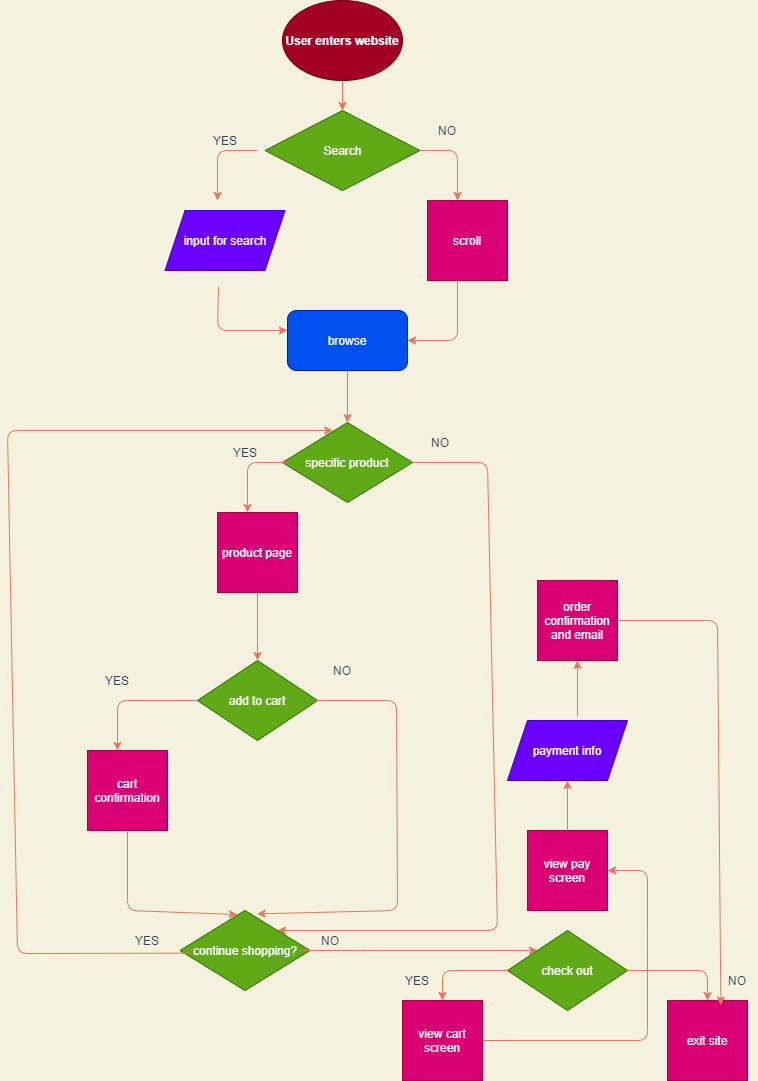

The diagram above was exported from draw.io. Its source (the exported page's mxGraphModel, read from the mxfile embedded in the PNG):
<mxGraphModel dx="735" dy="430" grid="1" gridSize="10" guides="1" tooltips="1" connect="1" arrows="1" fold="1" page="1" pageScale="1" pageWidth="850" pageHeight="1100" background="#F4F1DE" math="0" shadow="0">
  <root>
    <mxCell id="0" />
    <mxCell id="1" parent="0" />
    <mxCell id="3" value="&lt;b&gt;User enters website&lt;/b&gt;" style="ellipse;whiteSpace=wrap;html=1;strokeColor=#6F0000;fontColor=#ffffff;fillColor=#a20025;" vertex="1" parent="1">
      <mxGeometry x="305" y="10" width="120" height="80" as="geometry" />
    </mxCell>
    <mxCell id="4" value="Search" style="rhombus;whiteSpace=wrap;html=1;fillColor=#60a917;strokeColor=#2D7600;fontColor=#ffffff;" vertex="1" parent="1">
      <mxGeometry x="287.5" y="120" width="155" height="80" as="geometry" />
    </mxCell>
    <mxCell id="6" value="scroll" style="whiteSpace=wrap;html=1;aspect=fixed;fillColor=#d80073;strokeColor=#A50040;fontColor=#ffffff;" vertex="1" parent="1">
      <mxGeometry x="450" y="210" width="80" height="80" as="geometry" />
    </mxCell>
    <mxCell id="8" value="" style="endArrow=classic;html=1;entryX=0.375;entryY=0;entryDx=0;entryDy=0;entryPerimeter=0;exitX=1;exitY=0.5;exitDx=0;exitDy=0;labelBackgroundColor=#F4F1DE;strokeColor=#E07A5F;fontColor=#393C56;" edge="1" parent="1" source="4" target="6">
      <mxGeometry width="50" height="50" relative="1" as="geometry">
        <mxPoint x="380" y="250" as="sourcePoint" />
        <mxPoint x="430" y="200" as="targetPoint" />
        <Array as="points">
          <mxPoint x="480" y="160" />
        </Array>
      </mxGeometry>
    </mxCell>
    <mxCell id="9" value="" style="endArrow=classic;html=1;labelBackgroundColor=#F4F1DE;strokeColor=#E07A5F;fontColor=#393C56;" edge="1" parent="1">
      <mxGeometry width="50" height="50" relative="1" as="geometry">
        <mxPoint x="280" y="160" as="sourcePoint" />
        <mxPoint x="240" y="210" as="targetPoint" />
        <Array as="points">
          <mxPoint x="240" y="160" />
        </Array>
      </mxGeometry>
    </mxCell>
    <mxCell id="10" value="YES" style="text;html=1;strokeColor=none;fillColor=none;align=center;verticalAlign=middle;whiteSpace=wrap;rounded=0;fontColor=#393C56;" vertex="1" parent="1">
      <mxGeometry x="227.5" y="140" width="40" height="20" as="geometry" />
    </mxCell>
    <mxCell id="11" value="NO" style="text;html=1;strokeColor=none;fillColor=none;align=center;verticalAlign=middle;whiteSpace=wrap;rounded=0;fontColor=#393C56;" vertex="1" parent="1">
      <mxGeometry x="450" y="130" width="40" height="20" as="geometry" />
    </mxCell>
    <mxCell id="12" value="" style="endArrow=classic;html=1;entryX=0.5;entryY=0;entryDx=0;entryDy=0;exitX=0.5;exitY=1;exitDx=0;exitDy=0;labelBackgroundColor=#F4F1DE;strokeColor=#E07A5F;fontColor=#393C56;" edge="1" parent="1" source="3" target="4">
      <mxGeometry width="50" height="50" relative="1" as="geometry">
        <mxPoint x="320" y="250" as="sourcePoint" />
        <mxPoint x="370" y="200" as="targetPoint" />
      </mxGeometry>
    </mxCell>
    <mxCell id="13" value="browse" style="rounded=1;whiteSpace=wrap;html=1;fillColor=#0050ef;strokeColor=#001DBC;fontColor=#ffffff;" vertex="1" parent="1">
      <mxGeometry x="310" y="320" width="120" height="60" as="geometry" />
    </mxCell>
    <mxCell id="14" value="" style="endArrow=classic;html=1;exitX=0.419;exitY=1.079;exitDx=0;exitDy=0;exitPerimeter=0;labelBackgroundColor=#F4F1DE;strokeColor=#E07A5F;fontColor=#393C56;" edge="1" parent="1">
      <mxGeometry width="50" height="50" relative="1" as="geometry">
        <mxPoint x="241.01999999999998" y="296.31999999999994" as="sourcePoint" />
        <mxPoint x="310" y="340" as="targetPoint" />
        <Array as="points">
          <mxPoint x="240" y="340" />
        </Array>
      </mxGeometry>
    </mxCell>
    <mxCell id="15" value="" style="endArrow=classic;html=1;exitX=0.375;exitY=1;exitDx=0;exitDy=0;exitPerimeter=0;entryX=1;entryY=0.5;entryDx=0;entryDy=0;labelBackgroundColor=#F4F1DE;strokeColor=#E07A5F;fontColor=#393C56;" edge="1" parent="1" source="6" target="13">
      <mxGeometry width="50" height="50" relative="1" as="geometry">
        <mxPoint x="450" y="370" as="sourcePoint" />
        <mxPoint x="500" y="320" as="targetPoint" />
        <Array as="points">
          <mxPoint x="480" y="350" />
        </Array>
      </mxGeometry>
    </mxCell>
    <mxCell id="16" value="specific product" style="rhombus;whiteSpace=wrap;html=1;fillColor=#60a917;strokeColor=#2D7600;fontColor=#ffffff;" vertex="1" parent="1">
      <mxGeometry x="305" y="432" width="130" height="80" as="geometry" />
    </mxCell>
    <mxCell id="17" value="" style="endArrow=classic;html=1;exitX=0.5;exitY=1;exitDx=0;exitDy=0;entryX=0.5;entryY=0;entryDx=0;entryDy=0;labelBackgroundColor=#F4F1DE;strokeColor=#E07A5F;fontColor=#393C56;" edge="1" parent="1" source="13" target="16">
      <mxGeometry width="50" height="50" relative="1" as="geometry">
        <mxPoint x="350" y="400" as="sourcePoint" />
        <mxPoint x="370" y="410" as="targetPoint" />
      </mxGeometry>
    </mxCell>
    <mxCell id="18" value="YES" style="text;html=1;strokeColor=none;fillColor=none;align=center;verticalAlign=middle;whiteSpace=wrap;rounded=0;fontColor=#393C56;" vertex="1" parent="1">
      <mxGeometry x="247.5" y="452" width="40" height="20" as="geometry" />
    </mxCell>
    <mxCell id="19" value="" style="endArrow=classic;html=1;labelBackgroundColor=#F4F1DE;strokeColor=#E07A5F;fontColor=#393C56;" edge="1" parent="1">
      <mxGeometry width="50" height="50" relative="1" as="geometry">
        <mxPoint x="310" y="472" as="sourcePoint" />
        <mxPoint x="270" y="522" as="targetPoint" />
        <Array as="points">
          <mxPoint x="270" y="472" />
          <mxPoint x="270" y="512" />
        </Array>
      </mxGeometry>
    </mxCell>
    <mxCell id="20" value="" style="endArrow=classic;html=1;exitX=1;exitY=0.5;exitDx=0;exitDy=0;entryX=1;entryY=0;entryDx=0;entryDy=0;labelBackgroundColor=#F4F1DE;strokeColor=#E07A5F;fontColor=#393C56;" edge="1" parent="1" target="33">
      <mxGeometry width="50" height="50" relative="1" as="geometry">
        <mxPoint x="435" y="472" as="sourcePoint" />
        <mxPoint x="480" y="940" as="targetPoint" />
        <Array as="points">
          <mxPoint x="510" y="472" />
          <mxPoint x="520" y="940" />
        </Array>
      </mxGeometry>
    </mxCell>
    <mxCell id="21" value="NO" style="text;html=1;strokeColor=none;fillColor=none;align=center;verticalAlign=middle;whiteSpace=wrap;rounded=0;fontColor=#393C56;" vertex="1" parent="1">
      <mxGeometry x="442.5" y="442" width="40" height="20" as="geometry" />
    </mxCell>
    <mxCell id="23" value="add to cart" style="rhombus;whiteSpace=wrap;html=1;fillColor=#60a917;strokeColor=#2D7600;fontColor=#ffffff;" vertex="1" parent="1">
      <mxGeometry x="220" y="670" width="120" height="80" as="geometry" />
    </mxCell>
    <mxCell id="24" value="YES" style="text;html=1;strokeColor=none;fillColor=none;align=center;verticalAlign=middle;whiteSpace=wrap;rounded=0;fontColor=#393C56;" vertex="1" parent="1">
      <mxGeometry x="120" y="680" width="40" height="20" as="geometry" />
    </mxCell>
    <mxCell id="26" value="NO" style="text;html=1;strokeColor=none;fillColor=none;align=center;verticalAlign=middle;whiteSpace=wrap;rounded=0;fontColor=#393C56;" vertex="1" parent="1">
      <mxGeometry x="345" y="670" width="40" height="20" as="geometry" />
    </mxCell>
    <mxCell id="28" value="" style="endArrow=classic;html=1;exitX=0;exitY=0.5;exitDx=0;exitDy=0;labelBackgroundColor=#F4F1DE;strokeColor=#E07A5F;fontColor=#393C56;" edge="1" parent="1" source="23">
      <mxGeometry width="50" height="50" relative="1" as="geometry">
        <mxPoint x="630" y="542" as="sourcePoint" />
        <mxPoint x="140" y="760" as="targetPoint" />
        <Array as="points">
          <mxPoint x="140" y="710" />
        </Array>
      </mxGeometry>
    </mxCell>
    <mxCell id="29" value="" style="endArrow=classic;html=1;exitX=1;exitY=0.5;exitDx=0;exitDy=0;entryX=0.601;entryY=0.042;entryDx=0;entryDy=0;entryPerimeter=0;labelBackgroundColor=#F4F1DE;strokeColor=#E07A5F;fontColor=#393C56;" edge="1" parent="1">
      <mxGeometry width="50" height="50" relative="1" as="geometry">
        <mxPoint x="339" y="710" as="sourcePoint" />
        <mxPoint x="279.6300000000001" y="923.3599999999999" as="targetPoint" />
        <Array as="points">
          <mxPoint x="419" y="710" />
          <mxPoint x="420" y="920" />
        </Array>
      </mxGeometry>
    </mxCell>
    <mxCell id="31" value="cart confirmation" style="whiteSpace=wrap;html=1;aspect=fixed;fillColor=#d80073;strokeColor=#A50040;fontColor=#ffffff;" vertex="1" parent="1">
      <mxGeometry x="110" y="760" width="80" height="80" as="geometry" />
    </mxCell>
    <mxCell id="32" value="" style="endArrow=classic;html=1;exitX=0.5;exitY=1;exitDx=0;exitDy=0;entryX=0.442;entryY=0.05;entryDx=0;entryDy=0;entryPerimeter=0;labelBackgroundColor=#F4F1DE;strokeColor=#E07A5F;fontColor=#393C56;" edge="1" parent="1" source="31" target="33">
      <mxGeometry width="50" height="50" relative="1" as="geometry">
        <mxPoint x="290" y="592" as="sourcePoint" />
        <mxPoint x="210" y="890" as="targetPoint" />
        <Array as="points">
          <mxPoint x="150" y="920" />
        </Array>
      </mxGeometry>
    </mxCell>
    <mxCell id="33" value="continue shopping?" style="rhombus;whiteSpace=wrap;html=1;fillColor=#60a917;strokeColor=#2D7600;fontColor=#ffffff;" vertex="1" parent="1">
      <mxGeometry x="202.5" y="920" width="130" height="80" as="geometry" />
    </mxCell>
    <mxCell id="34" value="" style="endArrow=classic;html=1;exitX=0.085;exitY=0.533;exitDx=0;exitDy=0;exitPerimeter=0;entryX=0.387;entryY=0.1;entryDx=0;entryDy=0;entryPerimeter=0;labelBackgroundColor=#F4F1DE;strokeColor=#E07A5F;fontColor=#393C56;" edge="1" parent="1" source="33" target="16">
      <mxGeometry width="50" height="50" relative="1" as="geometry">
        <mxPoint x="200" y="960" as="sourcePoint" />
        <mxPoint x="90" y="430" as="targetPoint" />
        <Array as="points">
          <mxPoint x="40" y="963" />
          <mxPoint x="30" y="440" />
        </Array>
      </mxGeometry>
    </mxCell>
    <mxCell id="35" value="YES" style="text;html=1;strokeColor=none;fillColor=none;align=center;verticalAlign=middle;whiteSpace=wrap;rounded=0;fontColor=#393C56;" vertex="1" parent="1">
      <mxGeometry x="150" y="940" width="40" height="20" as="geometry" />
    </mxCell>
    <mxCell id="37" value="" style="endArrow=classic;html=1;exitX=0.923;exitY=0.5;exitDx=0;exitDy=0;exitPerimeter=0;entryX=0;entryY=0;entryDx=0;entryDy=0;labelBackgroundColor=#F4F1DE;strokeColor=#E07A5F;fontColor=#393C56;" edge="1" parent="1" source="33" target="50">
      <mxGeometry width="50" height="50" relative="1" as="geometry">
        <mxPoint x="340" y="960" as="sourcePoint" />
        <mxPoint x="550" y="960" as="targetPoint" />
        <Array as="points">
          <mxPoint x="390" y="960" />
        </Array>
      </mxGeometry>
    </mxCell>
    <mxCell id="38" value="NO" style="text;html=1;strokeColor=none;fillColor=none;align=center;verticalAlign=middle;whiteSpace=wrap;rounded=0;fontColor=#393C56;" vertex="1" parent="1">
      <mxGeometry x="332.5" y="940" width="40" height="20" as="geometry" />
    </mxCell>
    <mxCell id="43" value="product page" style="whiteSpace=wrap;html=1;aspect=fixed;fillColor=#d80073;strokeColor=#A50040;fontColor=#ffffff;" vertex="1" parent="1">
      <mxGeometry x="240" y="522" width="80" height="80" as="geometry" />
    </mxCell>
    <mxCell id="45" value="" style="endArrow=classic;html=1;exitX=0.5;exitY=1;exitDx=0;exitDy=0;entryX=0.5;entryY=0;entryDx=0;entryDy=0;labelBackgroundColor=#F4F1DE;strokeColor=#E07A5F;fontColor=#393C56;" edge="1" parent="1" source="43" target="23">
      <mxGeometry width="50" height="50" relative="1" as="geometry">
        <mxPoint x="330" y="760" as="sourcePoint" />
        <mxPoint x="380" y="710" as="targetPoint" />
        <Array as="points">
          <mxPoint x="280" y="640" />
        </Array>
      </mxGeometry>
    </mxCell>
    <mxCell id="50" value="check out" style="rhombus;whiteSpace=wrap;html=1;fillColor=#60a917;strokeColor=#2D7600;fontColor=#ffffff;" vertex="1" parent="1">
      <mxGeometry x="530" y="940" width="120" height="80" as="geometry" />
    </mxCell>
    <mxCell id="51" value="exit site" style="whiteSpace=wrap;html=1;aspect=fixed;fillColor=#d80073;strokeColor=#A50040;fontColor=#ffffff;" vertex="1" parent="1">
      <mxGeometry x="690" y="1010" width="80" height="80" as="geometry" />
    </mxCell>
    <mxCell id="53" value="" style="endArrow=classic;html=1;exitX=1;exitY=0.5;exitDx=0;exitDy=0;entryX=0.5;entryY=0;entryDx=0;entryDy=0;labelBackgroundColor=#F4F1DE;strokeColor=#E07A5F;fontColor=#393C56;" edge="1" parent="1" source="50" target="51">
      <mxGeometry width="50" height="50" relative="1" as="geometry">
        <mxPoint x="660" y="980" as="sourcePoint" />
        <mxPoint x="710" y="930" as="targetPoint" />
        <Array as="points">
          <mxPoint x="730" y="980" />
        </Array>
      </mxGeometry>
    </mxCell>
    <mxCell id="55" value="NO" style="text;html=1;strokeColor=none;fillColor=none;align=center;verticalAlign=middle;whiteSpace=wrap;rounded=0;fontColor=#393C56;" vertex="1" parent="1">
      <mxGeometry x="740" y="980" width="40" height="20" as="geometry" />
    </mxCell>
    <mxCell id="56" value="view cart screen" style="whiteSpace=wrap;html=1;aspect=fixed;fillColor=#d80073;strokeColor=#A50040;fontColor=#ffffff;" vertex="1" parent="1">
      <mxGeometry x="425" y="1010" width="80" height="80" as="geometry" />
    </mxCell>
    <mxCell id="57" value="" style="endArrow=classic;html=1;exitX=0;exitY=0.5;exitDx=0;exitDy=0;entryX=0.5;entryY=0;entryDx=0;entryDy=0;labelBackgroundColor=#F4F1DE;strokeColor=#E07A5F;fontColor=#393C56;" edge="1" parent="1" source="50" target="56">
      <mxGeometry width="50" height="50" relative="1" as="geometry">
        <mxPoint x="350" y="1060" as="sourcePoint" />
        <mxPoint x="400" y="1010" as="targetPoint" />
        <Array as="points">
          <mxPoint x="465" y="980" />
        </Array>
      </mxGeometry>
    </mxCell>
    <mxCell id="58" value="YES" style="text;html=1;strokeColor=none;fillColor=none;align=center;verticalAlign=middle;whiteSpace=wrap;rounded=0;fontColor=#393C56;" vertex="1" parent="1">
      <mxGeometry x="420" y="980" width="40" height="20" as="geometry" />
    </mxCell>
    <mxCell id="lPF712oC7eaK2O6KLMFJ-58" value="view pay screen" style="whiteSpace=wrap;html=1;aspect=fixed;fillColor=#d80073;strokeColor=#A50040;fontColor=#ffffff;" vertex="1" parent="1">
      <mxGeometry x="550" y="840" width="80" height="80" as="geometry" />
    </mxCell>
    <mxCell id="lPF712oC7eaK2O6KLMFJ-59" value="" style="endArrow=classic;html=1;exitX=1;exitY=0.5;exitDx=0;exitDy=0;entryX=1;entryY=0.5;entryDx=0;entryDy=0;labelBackgroundColor=#F4F1DE;strokeColor=#E07A5F;fontColor=#393C56;" edge="1" parent="1" source="56" target="lPF712oC7eaK2O6KLMFJ-58">
      <mxGeometry width="50" height="50" relative="1" as="geometry">
        <mxPoint x="360" y="1020" as="sourcePoint" />
        <mxPoint x="410" y="970" as="targetPoint" />
        <Array as="points">
          <mxPoint x="670" y="1050" />
          <mxPoint x="670" y="950" />
          <mxPoint x="670" y="880" />
        </Array>
      </mxGeometry>
    </mxCell>
    <mxCell id="lPF712oC7eaK2O6KLMFJ-60" value="input for search" style="shape=parallelogram;perimeter=parallelogramPerimeter;whiteSpace=wrap;html=1;fixedSize=1;fillColor=#6a00ff;strokeColor=#3700CC;fontColor=#ffffff;" vertex="1" parent="1">
      <mxGeometry x="187.5" y="220" width="120" height="60" as="geometry" />
    </mxCell>
    <mxCell id="lPF712oC7eaK2O6KLMFJ-61" value="" style="endArrow=classic;html=1;exitX=0.5;exitY=0;exitDx=0;exitDy=0;labelBackgroundColor=#F4F1DE;strokeColor=#E07A5F;fontColor=#393C56;" edge="1" parent="1" source="lPF712oC7eaK2O6KLMFJ-58" target="lPF712oC7eaK2O6KLMFJ-62">
      <mxGeometry width="50" height="50" relative="1" as="geometry">
        <mxPoint x="360" y="920" as="sourcePoint" />
        <mxPoint x="590" y="760" as="targetPoint" />
      </mxGeometry>
    </mxCell>
    <mxCell id="lPF712oC7eaK2O6KLMFJ-62" value="payment info" style="shape=parallelogram;perimeter=parallelogramPerimeter;whiteSpace=wrap;html=1;fixedSize=1;fillColor=#6a00ff;strokeColor=#3700CC;fontColor=#ffffff;" vertex="1" parent="1">
      <mxGeometry x="530" y="730" width="120" height="60" as="geometry" />
    </mxCell>
    <mxCell id="lPF712oC7eaK2O6KLMFJ-63" value="" style="endArrow=classic;html=1;exitX=0.583;exitY=-0.067;exitDx=0;exitDy=0;exitPerimeter=0;labelBackgroundColor=#F4F1DE;strokeColor=#E07A5F;fontColor=#393C56;" edge="1" parent="1" source="lPF712oC7eaK2O6KLMFJ-62" target="lPF712oC7eaK2O6KLMFJ-64">
      <mxGeometry width="50" height="50" relative="1" as="geometry">
        <mxPoint x="360" y="920" as="sourcePoint" />
        <mxPoint x="600" y="660" as="targetPoint" />
      </mxGeometry>
    </mxCell>
    <mxCell id="lPF712oC7eaK2O6KLMFJ-64" value="order confirmation and email" style="whiteSpace=wrap;html=1;aspect=fixed;fillColor=#d80073;strokeColor=#A50040;fontColor=#ffffff;" vertex="1" parent="1">
      <mxGeometry x="560" y="590" width="80" height="80" as="geometry" />
    </mxCell>
    <mxCell id="lPF712oC7eaK2O6KLMFJ-65" value="" style="endArrow=classic;html=1;exitX=1;exitY=0.5;exitDx=0;exitDy=0;entryX=0.667;entryY=0.058;entryDx=0;entryDy=0;entryPerimeter=0;labelBackgroundColor=#F4F1DE;strokeColor=#E07A5F;fontColor=#393C56;" edge="1" parent="1" source="lPF712oC7eaK2O6KLMFJ-64" target="51">
      <mxGeometry width="50" height="50" relative="1" as="geometry">
        <mxPoint x="360" y="770" as="sourcePoint" />
        <mxPoint x="760" y="730" as="targetPoint" />
        <Array as="points">
          <mxPoint x="740" y="630" />
        </Array>
      </mxGeometry>
    </mxCell>
  </root>
</mxGraphModel>